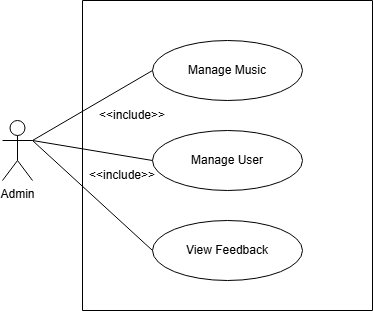

The diagram above was exported from draw.io. Its source (the exported page's mxGraphModel, read from the mxfile embedded in the PNG):
<mxGraphModel dx="787" dy="437" grid="1" gridSize="10" guides="1" tooltips="1" connect="1" arrows="1" fold="1" page="1" pageScale="1" pageWidth="827" pageHeight="1169" math="0" shadow="0">
  <root>
    <mxCell id="0" />
    <mxCell id="1" parent="0" />
    <mxCell id="ZjJdEjoEE1LhBeKolpRq-1" parent="1" style="ellipse;whiteSpace=wrap;html=1;" value="Manage Music" vertex="1">
      <mxGeometry height="60" width="150" x="270" y="50" as="geometry" />
    </mxCell>
    <mxCell id="ZjJdEjoEE1LhBeKolpRq-2" parent="1" style="ellipse;whiteSpace=wrap;html=1;" value="Manage User" vertex="1">
      <mxGeometry height="60" width="150" x="270" y="140" as="geometry" />
    </mxCell>
    <mxCell id="ZjJdEjoEE1LhBeKolpRq-3" parent="1" style="ellipse;whiteSpace=wrap;html=1;" value="View Feedback" vertex="1">
      <mxGeometry height="60" width="150" x="270" y="230" as="geometry" />
    </mxCell>
    <mxCell id="ZjJdEjoEE1LhBeKolpRq-4" parent="1" style="shape=umlActor;verticalLabelPosition=bottom;verticalAlign=top;html=1;outlineConnect=0;" value="Admin" vertex="1">
      <mxGeometry height="60" width="30" x="120" y="130" as="geometry" />
    </mxCell>
    <mxCell id="ZjJdEjoEE1LhBeKolpRq-5" edge="1" parent="1" source="ZjJdEjoEE1LhBeKolpRq-4" style="endArrow=none;html=1;rounded=0;exitX=1;exitY=0.3333333333333333;exitDx=0;exitDy=0;exitPerimeter=0;" value="">
      <mxGeometry height="50" relative="1" width="50" as="geometry">
        <mxPoint x="220" y="130" as="sourcePoint" />
        <mxPoint x="270" y="80" as="targetPoint" />
      </mxGeometry>
    </mxCell>
    <mxCell id="ZjJdEjoEE1LhBeKolpRq-7" edge="1" parent="1" source="ZjJdEjoEE1LhBeKolpRq-4" style="endArrow=none;html=1;rounded=0;exitX=1;exitY=0.3333333333333333;exitDx=0;exitDy=0;exitPerimeter=0;" value="">
      <mxGeometry height="50" relative="1" width="50" as="geometry">
        <mxPoint x="220" y="220" as="sourcePoint" />
        <mxPoint x="270" y="170" as="targetPoint" />
      </mxGeometry>
    </mxCell>
    <mxCell id="ZjJdEjoEE1LhBeKolpRq-9" edge="1" parent="1" source="ZjJdEjoEE1LhBeKolpRq-4" style="endArrow=none;html=1;rounded=0;exitX=1;exitY=0.3333333333333333;exitDx=0;exitDy=0;exitPerimeter=0;" value="">
      <mxGeometry height="50" relative="1" width="50" as="geometry">
        <mxPoint x="220" y="310" as="sourcePoint" />
        <mxPoint x="270" y="260" as="targetPoint" />
      </mxGeometry>
    </mxCell>
    <mxCell id="ZjJdEjoEE1LhBeKolpRq-10" parent="1" style="text;html=1;whiteSpace=wrap;strokeColor=none;fillColor=none;align=center;verticalAlign=middle;rounded=0;" value="&amp;lt;&amp;lt;include&amp;gt;&amp;gt;" vertex="1">
      <mxGeometry height="30" width="60" x="220" y="110" as="geometry" />
    </mxCell>
    <mxCell id="ZjJdEjoEE1LhBeKolpRq-12" parent="1" style="text;html=1;whiteSpace=wrap;strokeColor=none;fillColor=none;align=center;verticalAlign=middle;rounded=0;" value="&amp;lt;&amp;lt;include&amp;gt;&amp;gt;" vertex="1">
      <mxGeometry height="30" width="60" x="210" y="170" as="geometry" />
    </mxCell>
    <mxCell id="ZjJdEjoEE1LhBeKolpRq-13" parent="1" style="swimlane;startSize=0;" value="" vertex="1">
      <mxGeometry height="310" width="290" x="200" y="10" as="geometry" />
    </mxCell>
  </root>
</mxGraphModel>